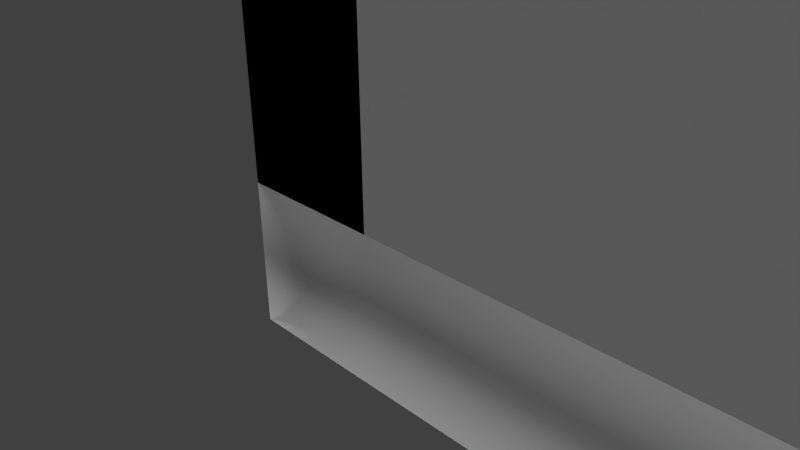 # Source: level_generator.blend  (saved by Blender 2.72.0; exported with 4.5.12 LTS)
import bpy
from mathutils import Matrix  # noqa: F401  (used for matrix-valued properties, if any)

bpy.ops.wm.read_factory_settings(use_empty=True)
scene = bpy.context.scene
scene.name = 'Scene'

# ---- collections
col_collection_1 = bpy.data.collections.new('Collection 1'); scene.collection.children.link(col_collection_1)

# ---- materials (node trees are filled in below, after node groups)
mat_matname_013 = bpy.data.materials.new('MatName.013')
mat_matname_013.alpha_threshold = 0.0
mat_matname_013.use_transparent_shadow = False
mat_matname_013.roughness = 0.5
mat_matname_012 = bpy.data.materials.new('MatName.012')
mat_matname_012.alpha_threshold = 0.0
mat_matname_012.use_transparent_shadow = False
mat_matname_012.roughness = 0.5
mat_matname_011 = bpy.data.materials.new('MatName.011')
mat_matname_011.alpha_threshold = 0.0
mat_matname_011.use_transparent_shadow = False
mat_matname_011.roughness = 0.5
mat_matname_010 = bpy.data.materials.new('MatName.010')
mat_matname_010.alpha_threshold = 0.0
mat_matname_010.use_transparent_shadow = False
mat_matname_010.roughness = 0.5
mat_matname_009 = bpy.data.materials.new('MatName.009')
mat_matname_009.alpha_threshold = 0.0
mat_matname_009.use_transparent_shadow = False
mat_matname_009.roughness = 0.5
mat_matname_008 = bpy.data.materials.new('MatName.008')
mat_matname_008.alpha_threshold = 0.0
mat_matname_008.use_transparent_shadow = False
mat_matname_008.roughness = 0.5
mat_matname_007 = bpy.data.materials.new('MatName.007')
mat_matname_007.alpha_threshold = 0.0
mat_matname_007.use_transparent_shadow = False
mat_matname_007.roughness = 0.5

# ---- material node trees

# ---- world
world_world = bpy.data.worlds.new('World'); scene.world = world_world
world_world.color = (0.05088, 0.05088, 0.05088)
world_world.use_sun_shadow = False
world_world.sun_shadow_jitter_overblur = 0.0
world_world.cycles.sampling_method = 'MANUAL'
world_world.cycles.sample_map_resolution = 256

# ---- cameras
cam_camera = bpy.data.cameras.new('Camera')
cam_camera.clip_end = 100.0
cam_camera.lens = 35.0
cam_camera.sensor_width = 32.0
cam_camera.sensor_height = 18.0
cam_camera.ortho_scale = 7.314
cam_camera.dof.focus_distance = 0.0
cam_camera.dof.aperture_fstop = 128.0

# ---- lights
light_sun_003 = bpy.data.lights.new('Sun.003', 'SUN')
light_sun_003.transmission_factor = 0.0
light_sun_003.angle = 0.1993
light_sun_003.energy = 1.0
light_sun_003.shadow_buffer_clip_start = 0.5
light_sun_003.shadow_soft_size = 0.1
light_sun_003.shadow_cascade_max_distance = 1000.0
light_sun_003.cycles.use_multiple_importance_sampling = False
light_sun_002 = bpy.data.lights.new('Sun.002', 'SUN')
light_sun_002.transmission_factor = 0.0
light_sun_002.angle = 0.1993
light_sun_002.energy = 1.0
light_sun_002.shadow_buffer_clip_start = 0.5
light_sun_002.shadow_soft_size = 0.1
light_sun_002.shadow_cascade_max_distance = 1000.0
light_sun_002.cycles.use_multiple_importance_sampling = False
light_sun_001 = bpy.data.lights.new('Sun.001', 'SUN')
light_sun_001.transmission_factor = 0.0
light_sun_001.angle = 0.1993
light_sun_001.energy = 1.0
light_sun_001.shadow_buffer_clip_start = 0.5
light_sun_001.shadow_soft_size = 0.1
light_sun_001.shadow_cascade_max_distance = 1000.0
light_sun_001.cycles.use_multiple_importance_sampling = False

# ---- meshes
me_cube_017 = bpy.data.meshes.new('Cube.017')
me_cube_017.from_pydata([(-1.0, -1.0, -1.0), (-1.0, 1.0, -1.0), (1.0, 1.0, -1.0), (1.0, -1.0, -1.0), (-1.0, -1.0, 1.0), (-1.0, 1.0, 1.0), (1.0, 1.0, 1.0), (1.0, -1.0, 1.0), (47.75, 1.0, -1.0), (47.75, -1.0, -1.0), (47.75, 1.0, 1.0), (47.75, -1.0, 1.0), (-1.0, 49.34, -1.0), (1.0, 49.34, -1.0), (-1.0, 49.34, 1.0), (1.0, 49.34, 1.0), (47.75, 49.34, -1.0), (47.75, 49.34, 1.0)], [], [(4, 5, 1, 0), (8, 2, 13, 16), (3, 2, 8, 9), (7, 4, 0, 3), (0, 1, 2, 3), (7, 6, 5, 4), (10, 11, 9, 8), (7, 3, 9, 11), (6, 7, 11, 10), (6, 10, 17, 15), (14, 15, 13, 12), (13, 15, 17, 16), (10, 8, 16, 17), (2, 1, 12, 13), (5, 6, 15, 14), (1, 5, 14, 12)])
me_cube_017.polygons.foreach_set('use_smooth', [True] * 16)
me_cube_017.materials.append(mat_matname_013)
me_cube_017.use_remesh_preserve_volume = False
me_cube_017.use_remesh_preserve_attributes = False
me_cube_017.use_mirror_vertex_groups = False
me_cube_017.update()
me_cube_016 = bpy.data.meshes.new('Cube.016')
me_cube_016.from_pydata([(-1.0, -1.0, -1.0), (-1.0, 1.0, -1.0), (1.0, 1.0, -1.0), (1.0, -1.0, -1.0), (-1.0, -1.0, 1.0), (-1.0, 1.0, 1.0), (1.0, 1.0, 1.0), (1.0, -1.0, 1.0), (10.88, 1.0, -1.0), (10.88, -1.0, -1.0), (10.88, 1.0, 1.0), (10.88, -1.0, 1.0), (-1.0, -1.0, 16.0), (-1.0, 1.0, 16.0), (1.0, 1.0, 16.0), (1.0, -1.0, 16.0), (10.88, 1.0, 16.0), (10.88, -1.0, 16.0)], [], [(4, 5, 1, 0), (5, 6, 2, 1), (3, 2, 8, 9), (7, 4, 0, 3), (0, 1, 2, 3), (7, 11, 17, 15), (10, 11, 9, 8), (7, 3, 9, 11), (10, 6, 14, 16), (2, 6, 10, 8), (15, 14, 13, 12), (14, 15, 17, 16), (11, 10, 16, 17), (4, 7, 15, 12), (6, 5, 13, 14), (5, 4, 12, 13)])
me_cube_016.polygons.foreach_set('use_smooth', [True] * 16)
me_cube_016.materials.append(mat_matname_012)
me_cube_016.use_remesh_preserve_volume = False
me_cube_016.use_remesh_preserve_attributes = False
me_cube_016.use_mirror_vertex_groups = False
me_cube_016.update()
me_cube_015 = bpy.data.meshes.new('Cube.015')
me_cube_015.from_pydata([(-1.0, -1.0, -1.0), (-1.0, 1.0, -1.0), (1.0, 1.0, -1.0), (1.0, -1.0, -1.0), (-1.0, -1.0, 1.0), (-1.0, 1.0, 1.0), (1.0, 1.0, 1.0), (1.0, -1.0, 1.0), (18.77, 1.0, -1.0), (18.77, -1.0, -1.0), (18.77, 1.0, 1.0), (18.77, -1.0, 1.0), (-1.0, -1.0, 16.0), (-1.0, 1.0, 16.0), (1.0, 1.0, 16.0), (1.0, -1.0, 16.0), (18.77, 1.0, 16.0), (18.77, -1.0, 16.0)], [], [(4, 5, 1, 0), (5, 6, 2, 1), (3, 2, 8, 9), (7, 4, 0, 3), (0, 1, 2, 3), (7, 11, 17, 15), (10, 11, 9, 8), (7, 3, 9, 11), (10, 6, 14, 16), (2, 6, 10, 8), (15, 14, 13, 12), (14, 15, 17, 16), (11, 10, 16, 17), (4, 7, 15, 12), (6, 5, 13, 14), (5, 4, 12, 13)])
me_cube_015.polygons.foreach_set('use_smooth', [True] * 16)
me_cube_015.materials.append(mat_matname_011)
me_cube_015.use_remesh_preserve_volume = False
me_cube_015.use_remesh_preserve_attributes = False
me_cube_015.use_mirror_vertex_groups = False
me_cube_015.update()
me_cube_014 = bpy.data.meshes.new('Cube.014')
me_cube_014.from_pydata([(-1.0, -1.0, -1.0), (-1.0, 1.0, -1.0), (1.0, 1.0, -1.0), (1.0, -1.0, -1.0), (-1.0, -1.0, 1.0), (-1.0, 1.0, 1.0), (1.0, 1.0, 1.0), (1.0, -1.0, 1.0), (6.672, 1.0, -1.0), (6.672, -1.0, -1.0), (6.672, 1.0, 1.0), (6.672, -1.0, 1.0), (-1.0, -1.0, 16.0), (-1.0, 1.0, 16.0), (1.0, 1.0, 16.0), (1.0, -1.0, 16.0), (6.672, 1.0, 16.0), (6.672, -1.0, 16.0)], [], [(4, 5, 1, 0), (5, 6, 2, 1), (3, 2, 8, 9), (7, 4, 0, 3), (0, 1, 2, 3), (7, 11, 17, 15), (10, 11, 9, 8), (7, 3, 9, 11), (10, 6, 14, 16), (2, 6, 10, 8), (15, 14, 13, 12), (14, 15, 17, 16), (11, 10, 16, 17), (4, 7, 15, 12), (6, 5, 13, 14), (5, 4, 12, 13)])
me_cube_014.polygons.foreach_set('use_smooth', [True] * 16)
me_cube_014.materials.append(mat_matname_010)
me_cube_014.use_remesh_preserve_volume = False
me_cube_014.use_remesh_preserve_attributes = False
me_cube_014.use_mirror_vertex_groups = False
me_cube_014.update()
me_cube_013 = bpy.data.meshes.new('Cube.013')
me_cube_013.from_pydata([(-1.0, -1.0, -1.0), (-1.0, 1.0, -1.0), (1.0, 1.0, -1.0), (1.0, -1.0, -1.0), (-1.0, -1.0, 1.0), (-1.0, 1.0, 1.0), (1.0, 1.0, 1.0), (1.0, -1.0, 1.0), (-1.0, 49.34, -1.0), (1.0, 49.34, -1.0), (-1.0, 49.34, 1.0), (1.0, 49.34, 1.0), (-1.0, -1.0, 16.0), (-1.0, 1.0, 16.0), (1.0, 1.0, 16.0), (1.0, -1.0, 16.0), (-1.0, 49.34, 16.0), (1.0, 49.34, 16.0)], [], [(4, 5, 1, 0), (2, 1, 8, 9), (6, 7, 3, 2), (7, 4, 0, 3), (0, 1, 2, 3), (6, 11, 17, 14), (10, 11, 9, 8), (6, 2, 9, 11), (10, 5, 13, 16), (1, 5, 10, 8), (15, 14, 13, 12), (13, 14, 17, 16), (11, 10, 16, 17), (4, 7, 15, 12), (7, 6, 14, 15), (5, 4, 12, 13)])
me_cube_013.polygons.foreach_set('use_smooth', [True] * 16)
me_cube_013.materials.append(mat_matname_009)
me_cube_013.use_remesh_preserve_volume = False
me_cube_013.use_remesh_preserve_attributes = False
me_cube_013.use_mirror_vertex_groups = False
me_cube_013.update()
me_cube_012 = bpy.data.meshes.new('Cube.012')
me_cube_012.from_pydata([(-1.0, -1.0, -1.0), (-1.0, 1.0, -1.0), (1.0, 1.0, -1.0), (1.0, -1.0, -1.0), (-1.0, -1.0, 1.0), (-1.0, 1.0, 1.0), (1.0, 1.0, 1.0), (1.0, -1.0, 1.0), (-1.0, 49.34, -1.0), (1.0, 49.34, -1.0), (-1.0, 49.34, 1.0), (1.0, 49.34, 1.0), (-1.0, -1.0, 16.0), (-1.0, 1.0, 16.0), (1.0, 1.0, 16.0), (1.0, -1.0, 16.0), (-1.0, 49.34, 16.0), (1.0, 49.34, 16.0)], [], [(4, 5, 1, 0), (2, 1, 8, 9), (6, 7, 3, 2), (7, 4, 0, 3), (0, 1, 2, 3), (6, 11, 17, 14), (10, 11, 9, 8), (6, 2, 9, 11), (10, 5, 13, 16), (1, 5, 10, 8), (15, 14, 13, 12), (13, 14, 17, 16), (11, 10, 16, 17), (4, 7, 15, 12), (7, 6, 14, 15), (5, 4, 12, 13)])
me_cube_012.materials.append(mat_matname_009)
me_cube_012.use_remesh_preserve_volume = False
me_cube_012.use_remesh_preserve_attributes = False
me_cube_012.use_mirror_vertex_groups = False
me_cube_012.update()
me_cube_011 = bpy.data.meshes.new('Cube.011')
me_cube_011.from_pydata([(-1.0, -1.0, -1.0), (-1.0, 1.0, -1.0), (1.0, 1.0, -1.0), (1.0, -1.0, -1.0), (-1.0, -1.0, 1.0), (-1.0, 1.0, 1.0), (1.0, 1.0, 1.0), (1.0, -1.0, 1.0), (47.75, 1.0, -1.0), (47.75, -1.0, -1.0), (47.75, 1.0, 1.0), (47.75, -1.0, 1.0), (-1.0, -1.0, 16.0), (-1.0, 1.0, 16.0), (1.0, 1.0, 16.0), (1.0, -1.0, 16.0), (47.75, 1.0, 16.0), (47.75, -1.0, 16.0)], [], [(4, 5, 1, 0), (5, 6, 2, 1), (3, 2, 8, 9), (7, 4, 0, 3), (0, 1, 2, 3), (7, 11, 17, 15), (10, 11, 9, 8), (7, 3, 9, 11), (10, 6, 14, 16), (2, 6, 10, 8), (15, 14, 13, 12), (14, 15, 17, 16), (11, 10, 16, 17), (4, 7, 15, 12), (6, 5, 13, 14), (5, 4, 12, 13)])
me_cube_011.polygons.foreach_set('use_smooth', [True] * 16)
me_cube_011.materials.append(mat_matname_008)
me_cube_011.use_remesh_preserve_volume = False
me_cube_011.use_remesh_preserve_attributes = False
me_cube_011.use_mirror_vertex_groups = False
me_cube_011.update()
me_cube_010 = bpy.data.meshes.new('Cube.010')
me_cube_010.from_pydata([(-1.0, -1.0, -1.0), (-1.0, 1.0, -1.0), (1.0, 1.0, -1.0), (1.0, -1.0, -1.0), (-1.0, -1.0, 1.0), (-1.0, 1.0, 1.0), (1.0, 1.0, 1.0), (1.0, -1.0, 1.0), (47.75, 1.0, -1.0), (47.75, -1.0, -1.0), (47.75, 1.0, 1.0), (47.75, -1.0, 1.0), (-1.0, -1.0, 16.0), (-1.0, 1.0, 16.0), (1.0, 1.0, 16.0), (1.0, -1.0, 16.0), (47.75, 1.0, 16.0), (47.75, -1.0, 16.0)], [], [(4, 5, 1, 0), (5, 6, 2, 1), (3, 2, 8, 9), (7, 4, 0, 3), (0, 1, 2, 3), (7, 11, 17, 15), (10, 11, 9, 8), (7, 3, 9, 11), (10, 6, 14, 16), (2, 6, 10, 8), (15, 14, 13, 12), (14, 15, 17, 16), (11, 10, 16, 17), (4, 7, 15, 12), (6, 5, 13, 14), (5, 4, 12, 13)])
me_cube_010.materials.append(mat_matname_008)
me_cube_010.use_remesh_preserve_volume = False
me_cube_010.use_remesh_preserve_attributes = False
me_cube_010.use_mirror_vertex_groups = False
me_cube_010.update()
me_cube_009 = bpy.data.meshes.new('Cube.009')
me_cube_009.from_pydata([(-1.0, -1.0, -1.0), (-1.0, 1.0, -1.0), (1.0, 1.0, -1.0), (1.0, -1.0, -1.0), (-1.0, -1.0, 1.0), (-1.0, 1.0, 1.0), (1.0, 1.0, 1.0), (1.0, -1.0, 1.0), (47.75, 1.0, -1.0), (47.75, -1.0, -1.0), (47.75, 1.0, 1.0), (47.75, -1.0, 1.0), (-1.0, 49.34, -1.0), (1.0, 49.34, -1.0), (-1.0, 49.34, 1.0), (1.0, 49.34, 1.0), (47.75, 49.34, -1.0), (47.75, 49.34, 1.0)], [], [(4, 5, 1, 0), (8, 2, 13, 16), (3, 2, 8, 9), (7, 4, 0, 3), (0, 1, 2, 3), (7, 6, 5, 4), (10, 11, 9, 8), (7, 3, 9, 11), (6, 7, 11, 10), (6, 10, 17, 15), (14, 15, 13, 12), (13, 15, 17, 16), (10, 8, 16, 17), (2, 1, 12, 13), (5, 6, 15, 14), (1, 5, 14, 12)])
me_cube_009.polygons.foreach_set('use_smooth', [True] * 16)
me_cube_009.materials.append(mat_matname_007)
me_cube_009.use_remesh_preserve_volume = False
me_cube_009.use_remesh_preserve_attributes = False
me_cube_009.use_mirror_vertex_groups = False
me_cube_009.update()

# ---- objects
ob_cube_008 = bpy.data.objects.new('Cube.008', me_cube_017)
ob_cube_007 = bpy.data.objects.new('Cube.007', me_cube_016)
ob_cube_006 = bpy.data.objects.new('Cube.006', me_cube_015)
ob_cube_005 = bpy.data.objects.new('Cube.005', me_cube_014)
ob_cube_004 = bpy.data.objects.new('Cube.004', me_cube_013)
ob_cube_003 = bpy.data.objects.new('Cube.003', me_cube_012)
ob_cube_002 = bpy.data.objects.new('Cube.002', me_cube_011)
ob_cube_001 = bpy.data.objects.new('Cube.001', me_cube_010)
ob_cube = bpy.data.objects.new('Cube', me_cube_009)
ob_sun_002 = bpy.data.objects.new('Sun.002', light_sun_003)
ob_sun_001 = bpy.data.objects.new('Sun.001', light_sun_002)
ob_sun = bpy.data.objects.new('Sun', light_sun_001)
ob_camera = bpy.data.objects.new('Camera', cam_camera)

# ---- transforms, parenting, visibility, modifiers, constraints
ob_cube_008.location = (0.0, 0.0, 19.0)
ob_cube_008.lineart.crease_threshold = 0.0
ob_cube_007.location = (28.29, 39.58, 2.0)
ob_cube_007.lineart.crease_threshold = 0.0
ob_cube_006.location = (6.737, 27.31, 2.0)
ob_cube_006.lineart.crease_threshold = 0.0
ob_cube_005.location = (32.25, 12.44, 2.0)
ob_cube_005.lineart.crease_threshold = 0.0
ob_cube_004.location = (46.75, 0.0, 2.0)
ob_cube_004.lineart.crease_threshold = 0.0
ob_cube_003.location = (0.0, 0.0, 2.0)
ob_cube_003.lineart.crease_threshold = 0.0
ob_cube_002.location = (0.0, 48.34, 2.0)
ob_cube_002.lineart.crease_threshold = 0.0
ob_cube_001.location = (0.0, 0.0, 2.0)
ob_cube_001.lineart.crease_threshold = 0.0
ob_cube.location = (0.0, 0.0, 0.0)
ob_cube.lineart.crease_threshold = 0.0
ob_sun_002.location = (-9.759, 0.5053, -0.2519)
ob_sun_002.rotation_euler = (-1.739, -0.5506, 1.126)
ob_sun_002.lineart.crease_threshold = 0.0
ob_sun_001.location = (12.09, 3.949, -30.28)
ob_sun_001.rotation_euler = (2.93, -0.05386, 0.1553)
ob_sun_001.lineart.crease_threshold = 0.0
ob_sun.location = (11.67, 12.5, 1.189)
ob_sun.lineart.crease_threshold = 0.0
ob_camera.location = (7.481, -6.508, 5.344)
ob_camera.rotation_euler = (1.109, 0.01082, 0.8149)
ob_camera.lock_rotations_4d = False
ob_camera.empty_display_type = 'ARROWS'
ob_camera.color = (0.0, 0.0, 0.0, 0.0)
ob_camera.display_type = 'WIRE'
ob_camera.lineart.crease_threshold = 0.0

# ---- collection membership
col_collection_1.objects.link(ob_cube_008)
col_collection_1.objects.link(ob_cube_007)
col_collection_1.objects.link(ob_cube_006)
col_collection_1.objects.link(ob_cube_005)
col_collection_1.objects.link(ob_cube_004)
col_collection_1.objects.link(ob_cube_003)
col_collection_1.objects.link(ob_cube_002)
col_collection_1.objects.link(ob_cube_001)
col_collection_1.objects.link(ob_cube)
col_collection_1.objects.link(ob_sun_002)
col_collection_1.objects.link(ob_sun_001)
col_collection_1.objects.link(ob_sun)
col_collection_1.objects.link(ob_camera)

# ---- scene / render settings (as saved in the file)
scene.camera = ob_camera
scene.frame_start = 1; scene.frame_end = 250; scene.frame_set(91)
scene.render.engine = 'BLENDER_EEVEE_NEXT'
scene.render.resolution_percentage = 50
scene.render.dither_intensity = 0.0
scene.cycles.use_denoising = False
scene.cycles.samples = 10
scene.cycles.sampling_pattern = 'TABULATED_SOBOL'
scene.cycles.light_sampling_threshold = 0.0
scene.cycles.use_adaptive_sampling = False
scene.cycles.use_light_tree = False
scene.cycles.blur_glossy = 0.0
scene.cycles.pixel_filter_type = 'GAUSSIAN'
scene.cycles.sample_clamp_indirect = 0.0
scene.view_settings.view_transform = 'Standard'
bpy.context.view_layer.update()
